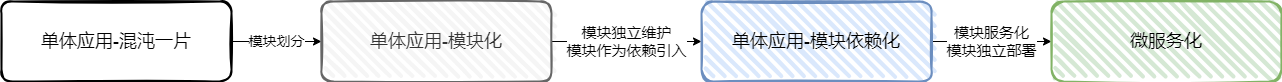

The diagram above was exported from draw.io. Its source (the exported page's mxGraphModel, read from the mxfile embedded in the PNG):
<mxGraphModel dx="1194" dy="728" grid="1" gridSize="10" guides="1" tooltips="1" connect="1" arrows="1" fold="1" page="1" pageScale="1" pageWidth="1169" pageHeight="1654" math="0" shadow="0">
  <root>
    <mxCell id="0" />
    <mxCell id="1" parent="0" />
    <mxCell id="fyMvyg3XXSqW54GnTCwY-5" value="&lt;font style=&quot;font-size: 14px;&quot;&gt;模块划分&lt;/font&gt;" style="edgeStyle=orthogonalEdgeStyle;rounded=0;orthogonalLoop=1;jettySize=auto;html=1;exitX=1;exitY=0.5;exitDx=0;exitDy=0;entryX=0;entryY=0.5;entryDx=0;entryDy=0;" edge="1" parent="1" source="fyMvyg3XXSqW54GnTCwY-1" target="fyMvyg3XXSqW54GnTCwY-2">
      <mxGeometry relative="1" as="geometry" />
    </mxCell>
    <mxCell id="fyMvyg3XXSqW54GnTCwY-1" value="&lt;font style=&quot;font-size: 18px;&quot;&gt;单体应用-混沌一片&lt;/font&gt;" style="rounded=1;whiteSpace=wrap;html=1;strokeWidth=2;fillWeight=4;hachureGap=8;hachureAngle=45;sketch=1;" vertex="1" parent="1">
      <mxGeometry x="190" y="200" width="230" height="80" as="geometry" />
    </mxCell>
    <mxCell id="fyMvyg3XXSqW54GnTCwY-7" value="&lt;font style=&quot;font-size: 15px;&quot;&gt;模块独立维护&lt;br&gt;模块作为依赖引入&lt;br&gt;&lt;/font&gt;" style="edgeStyle=orthogonalEdgeStyle;rounded=0;orthogonalLoop=1;jettySize=auto;html=1;exitX=1;exitY=0.5;exitDx=0;exitDy=0;" edge="1" parent="1" source="fyMvyg3XXSqW54GnTCwY-2" target="fyMvyg3XXSqW54GnTCwY-3">
      <mxGeometry relative="1" as="geometry" />
    </mxCell>
    <mxCell id="fyMvyg3XXSqW54GnTCwY-2" value="&lt;font style=&quot;font-size: 18px;&quot;&gt;单体应用-模块化&lt;/font&gt;" style="rounded=1;whiteSpace=wrap;html=1;strokeWidth=2;fillWeight=4;hachureGap=8;hachureAngle=45;sketch=1;fillColor=#f5f5f5;fontColor=#333333;strokeColor=#666666;" vertex="1" parent="1">
      <mxGeometry x="510" y="200" width="230" height="80" as="geometry" />
    </mxCell>
    <mxCell id="fyMvyg3XXSqW54GnTCwY-10" value="&lt;font style=&quot;font-size: 15px;&quot;&gt;模块服务化&lt;br&gt;模块独立部署&lt;/font&gt;" style="edgeStyle=orthogonalEdgeStyle;rounded=0;orthogonalLoop=1;jettySize=auto;html=1;exitX=1;exitY=0.5;exitDx=0;exitDy=0;entryX=0;entryY=0.5;entryDx=0;entryDy=0;" edge="1" parent="1" source="fyMvyg3XXSqW54GnTCwY-3" target="fyMvyg3XXSqW54GnTCwY-4">
      <mxGeometry relative="1" as="geometry" />
    </mxCell>
    <mxCell id="fyMvyg3XXSqW54GnTCwY-3" value="&lt;font style=&quot;font-size: 18px;&quot;&gt;单体应用-模块依赖化&lt;/font&gt;" style="rounded=1;whiteSpace=wrap;html=1;strokeWidth=2;fillWeight=4;hachureGap=8;hachureAngle=45;sketch=1;fillColor=#dae8fc;strokeColor=#6c8ebf;" vertex="1" parent="1">
      <mxGeometry x="890" y="200" width="230" height="80" as="geometry" />
    </mxCell>
    <mxCell id="fyMvyg3XXSqW54GnTCwY-4" value="&lt;font style=&quot;font-size: 18px;&quot;&gt;微服务化&lt;/font&gt;" style="rounded=1;whiteSpace=wrap;html=1;strokeWidth=2;fillWeight=4;hachureGap=8;hachureAngle=45;sketch=1;fillColor=#d5e8d4;strokeColor=#82b366;" vertex="1" parent="1">
      <mxGeometry x="1240" y="200" width="230" height="80" as="geometry" />
    </mxCell>
  </root>
</mxGraphModel>